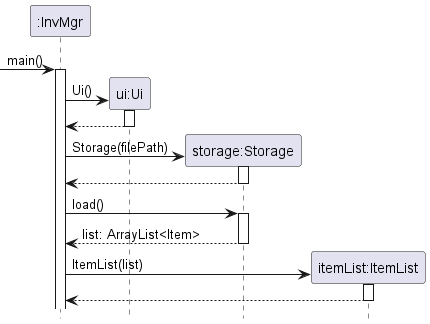

The diagram above was rendered by PlantUML. Its source (embedded in the PNG):
@startuml

hide footbox
skinparam guillemet false
skinparam sequenceStereotypeFontColor red
skinparam sequenceStereotypeFontStyle bold

participant ":InvMgr" as InvMgr
participant "ui:Ui" as Ui
participant "storage:Storage" as Storage
participant "itemList:ItemList" as ItemList

-> InvMgr: main()
activate InvMgr
    create Ui
    InvMgr -> Ui: Ui()
    activate Ui
    return

    create Storage
    InvMgr -> Storage: Storage(filePath)
    activate Storage
    return

    InvMgr -> Storage: load()
    activate Storage
    return list: ArrayList<Item>

    create ItemList
    InvMgr -> ItemList: ItemList(list)
    activate ItemList
    return

@enduml